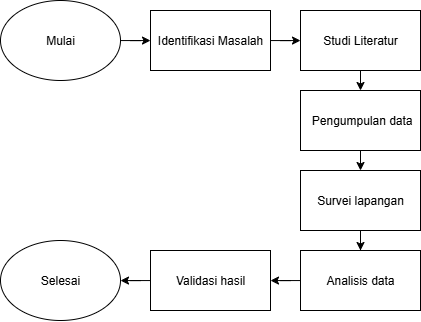

The diagram above was exported from draw.io. Its source (the exported page's mxGraphModel, read from the mxfile embedded in the PNG):
<mxGraphModel dx="1226" dy="661" grid="1" gridSize="10" guides="1" tooltips="1" connect="1" arrows="1" fold="1" page="1" pageScale="1" pageWidth="827" pageHeight="1169" background="#ffffff" math="0" shadow="0" adaptiveColors="none">
  <root>
    <mxCell id="0" />
    <mxCell id="1" parent="0" />
    <mxCell id="o9Z29JAnu1cJ5vhYRZvb-19" value="" style="edgeStyle=orthogonalEdgeStyle;rounded=0;orthogonalLoop=1;jettySize=auto;html=1;" edge="1" parent="1" source="o9Z29JAnu1cJ5vhYRZvb-2" target="o9Z29JAnu1cJ5vhYRZvb-4">
      <mxGeometry relative="1" as="geometry" />
    </mxCell>
    <mxCell id="o9Z29JAnu1cJ5vhYRZvb-2" value="Identifikasi Masalah" style="rounded=0;whiteSpace=wrap;html=1;labelBackgroundColor=none;shadow=0;" vertex="1" parent="1">
      <mxGeometry x="240" y="30" width="120" height="60" as="geometry" />
    </mxCell>
    <mxCell id="o9Z29JAnu1cJ5vhYRZvb-18" value="" style="edgeStyle=orthogonalEdgeStyle;rounded=0;orthogonalLoop=1;jettySize=auto;html=1;" edge="1" parent="1" source="o9Z29JAnu1cJ5vhYRZvb-3" target="o9Z29JAnu1cJ5vhYRZvb-2">
      <mxGeometry relative="1" as="geometry" />
    </mxCell>
    <mxCell id="o9Z29JAnu1cJ5vhYRZvb-3" value="Mulai" style="ellipse;whiteSpace=wrap;html=1;labelBackgroundColor=none;shadow=0;" vertex="1" parent="1">
      <mxGeometry x="90" y="20" width="120" height="80" as="geometry" />
    </mxCell>
    <mxCell id="o9Z29JAnu1cJ5vhYRZvb-13" style="edgeStyle=orthogonalEdgeStyle;rounded=0;orthogonalLoop=1;jettySize=auto;html=1;exitX=0.5;exitY=1;exitDx=0;exitDy=0;entryX=0.5;entryY=0;entryDx=0;entryDy=0;labelBackgroundColor=none;fontColor=default;shadow=0;" edge="1" parent="1" source="o9Z29JAnu1cJ5vhYRZvb-4" target="o9Z29JAnu1cJ5vhYRZvb-5">
      <mxGeometry relative="1" as="geometry" />
    </mxCell>
    <mxCell id="o9Z29JAnu1cJ5vhYRZvb-4" value="Studi Literatur" style="rounded=0;whiteSpace=wrap;html=1;labelBackgroundColor=none;shadow=0;" vertex="1" parent="1">
      <mxGeometry x="390" y="30" width="120" height="60" as="geometry" />
    </mxCell>
    <mxCell id="o9Z29JAnu1cJ5vhYRZvb-14" style="edgeStyle=orthogonalEdgeStyle;rounded=0;orthogonalLoop=1;jettySize=auto;html=1;exitX=0.5;exitY=1;exitDx=0;exitDy=0;entryX=0.5;entryY=0;entryDx=0;entryDy=0;labelBackgroundColor=none;fontColor=default;shadow=0;" edge="1" parent="1" source="o9Z29JAnu1cJ5vhYRZvb-5" target="o9Z29JAnu1cJ5vhYRZvb-6">
      <mxGeometry relative="1" as="geometry" />
    </mxCell>
    <mxCell id="o9Z29JAnu1cJ5vhYRZvb-5" value="&lt;span style=&quot;text-align: left;&quot;&gt;&amp;nbsp;Pengumpulan data&lt;/span&gt;" style="rounded=0;whiteSpace=wrap;html=1;labelBackgroundColor=none;shadow=0;" vertex="1" parent="1">
      <mxGeometry x="390" y="110" width="120" height="60" as="geometry" />
    </mxCell>
    <mxCell id="o9Z29JAnu1cJ5vhYRZvb-15" style="edgeStyle=orthogonalEdgeStyle;rounded=0;orthogonalLoop=1;jettySize=auto;html=1;exitX=0.5;exitY=1;exitDx=0;exitDy=0;labelBackgroundColor=none;fontColor=default;shadow=0;" edge="1" parent="1" source="o9Z29JAnu1cJ5vhYRZvb-6" target="o9Z29JAnu1cJ5vhYRZvb-7">
      <mxGeometry relative="1" as="geometry" />
    </mxCell>
    <mxCell id="o9Z29JAnu1cJ5vhYRZvb-6" value="&lt;span style=&quot;text-align: left;&quot;&gt;Survei lapangan&lt;/span&gt;" style="rounded=0;whiteSpace=wrap;html=1;labelBackgroundColor=none;shadow=0;" vertex="1" parent="1">
      <mxGeometry x="390" y="190" width="120" height="60" as="geometry" />
    </mxCell>
    <mxCell id="o9Z29JAnu1cJ5vhYRZvb-20" value="" style="edgeStyle=orthogonalEdgeStyle;rounded=0;orthogonalLoop=1;jettySize=auto;html=1;" edge="1" parent="1" source="o9Z29JAnu1cJ5vhYRZvb-7" target="o9Z29JAnu1cJ5vhYRZvb-8">
      <mxGeometry relative="1" as="geometry" />
    </mxCell>
    <mxCell id="o9Z29JAnu1cJ5vhYRZvb-7" value="&lt;span style=&quot;text-align: left;&quot;&gt;Analisis data&lt;/span&gt;" style="rounded=0;whiteSpace=wrap;html=1;labelBackgroundColor=none;shadow=0;" vertex="1" parent="1">
      <mxGeometry x="390" y="270" width="120" height="60" as="geometry" />
    </mxCell>
    <mxCell id="o9Z29JAnu1cJ5vhYRZvb-21" value="" style="edgeStyle=orthogonalEdgeStyle;rounded=0;orthogonalLoop=1;jettySize=auto;html=1;" edge="1" parent="1" source="o9Z29JAnu1cJ5vhYRZvb-8" target="o9Z29JAnu1cJ5vhYRZvb-9">
      <mxGeometry relative="1" as="geometry" />
    </mxCell>
    <mxCell id="o9Z29JAnu1cJ5vhYRZvb-8" value="&lt;span style=&quot;text-align: left;&quot;&gt;Validasi hasil&lt;/span&gt;" style="rounded=0;whiteSpace=wrap;html=1;labelBackgroundColor=none;shadow=0;" vertex="1" parent="1">
      <mxGeometry x="240" y="270" width="120" height="60" as="geometry" />
    </mxCell>
    <mxCell id="o9Z29JAnu1cJ5vhYRZvb-9" value="Selesai" style="ellipse;whiteSpace=wrap;html=1;labelBackgroundColor=none;shadow=0;" vertex="1" parent="1">
      <mxGeometry x="90" y="260" width="120" height="80" as="geometry" />
    </mxCell>
  </root>
</mxGraphModel>